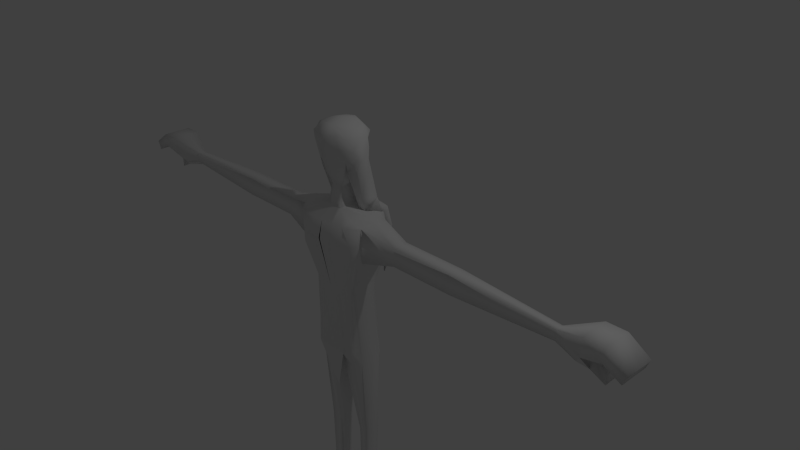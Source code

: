 # Source: Zarabatana_Jandu_.blend  (saved by Blender 2.71.0; exported with 4.5.12 LTS)
import bpy
from mathutils import Matrix  # noqa: F401  (used for matrix-valued properties, if any)

bpy.ops.wm.read_factory_settings(use_empty=True)
scene = bpy.context.scene
scene.name = 'Scene'

# ---- collections
col_collection_1 = bpy.data.collections.new('Collection 1'); scene.collection.children.link(col_collection_1)

# ---- materials (node trees are filled in below, after node groups)
mat_material = bpy.data.materials.new('Material')
mat_material.alpha_threshold = 0.0
mat_material.use_transparent_shadow = False
mat_material.roughness = 0.5
mat_material.line_color = (0.0, 0.0, 0.0, 1.0)

# ---- material node trees

# ---- world
world_world = bpy.data.worlds.new('World'); scene.world = world_world
world_world.color = (0.05088, 0.05088, 0.05088)
world_world.use_sun_shadow = False
world_world.sun_shadow_jitter_overblur = 0.0
world_world.cycles.sampling_method = 'MANUAL'
world_world.cycles.sample_map_resolution = 256

# ---- cameras
cam_camera = bpy.data.cameras.new('Camera')
cam_camera.clip_end = 100.0
cam_camera.lens = 35.0
cam_camera.sensor_width = 32.0
cam_camera.sensor_height = 18.0
cam_camera.ortho_scale = 7.314
cam_camera.dof.focus_distance = 0.0
cam_camera.dof.aperture_fstop = 128.0

# ---- lights
light_lamp = bpy.data.lights.new('Lamp', 'POINT')
light_lamp.transmission_factor = 0.0
light_lamp.cutoff_distance = 30.0
light_lamp.energy = 100.0
light_lamp.shadow_buffer_clip_start = 1.001
light_lamp.shadow_soft_size = 0.1
light_lamp.shadow_maximum_resolution = 0.006
light_lamp.use_absolute_resolution = True
light_lamp.cycles.use_multiple_importance_sampling = False

# ---- meshes
me_cube = bpy.data.meshes.new('Cube')
me_cube.from_pydata([(0.4187, -0.3239, -1.23), (0.5256, -0.262, 0.7702), (0.5256, -0.644, 0.7702), (0.38, -0.5782, -1.23), (0.3714, -0.2622, -1.162), (0.3373, -0.6563, -1.071), (0.4539, -0.2226, 0.7702), (0.5256, -0.6652, 0.7702), (0.1114, -0.308, 0.8885), (0.1114, -0.5918, 0.8885), (0.09377, -0.644, -1.23), (0.1642, -0.1376, -1.162), (0.2225, -0.752, -1.071), (0.2727, -0.1023, 0.7702), (0.3379, -0.7808, 0.7702), (0.09377, -0.262, -1.23), (0.5256, -0.644, 0.3156), (0.4211, -0.2059, 0.3156), (0.4915, -0.6869, 0.3156), (0.5256, -0.262, 0.3156), (0.1982, -0.8141, 0.3156), (0.2424, -0.08561, 0.3156), (0.09288, -0.3564, 1.146), (0.09288, -0.5496, 1.146), (0.1096, -0.2698, 1.932), (0.1096, -0.6362, 1.937), (1.866, -0.3508, 0.6646), (1.866, -0.5552, 0.6646), (1.866, -0.5552, 0.4213), (1.866, -0.3508, 0.4213), (3.26, -0.3973, 0.6092), (3.26, -0.5087, 0.6092), (3.26, -0.5087, 0.4766), (3.26, -0.3973, 0.4766), (3.648, -0.2593, 0.7734), (3.648, -0.6467, 0.7734), (3.54, -0.5431, 0.399), (3.648, -0.2593, 0.255), (0.3553, -0.3211, -2.422), (0.3534, -0.5112, -2.416), (0.1945, -0.4975, -2.422), (0.1826, -0.3211, -2.422), (0.3291, -0.3869, -3.846), (0.3291, -0.5191, -3.846), (0.2081, -0.5191, -3.846), (0.2081, -0.3869, -3.846), (0.5321, 0.1389, -4.247), (0.3965, -0.644, -4.247), (0.1479, -0.644, -4.247), (0.09377, 0.3882, -4.247), (0.9844, -0.5552, 0.4213), (0.9844, -0.3508, 0.4213), (0.9844, -0.3508, 0.6646), (0.9844, -0.5552, 0.6646), (0.4539, -0.17, 0.5429), (0.5256, -0.6869, 0.5429), (0.2753, -0.04966, 0.5429), (0.5256, -0.644, 0.5429), (0.5256, -0.262, 0.5429), (0.267, -0.8396, 0.5429), (1.866, -0.5552, 0.5429), (1.866, -0.3508, 0.5429), (3.26, -0.5087, 0.5429), (3.26, -0.3973, 0.5429), (3.648, -0.6467, 0.5429), (3.648, -0.2593, 0.5429), (0.9844, -0.3508, 0.5429), (0.9844, -0.5552, 0.5429), (3.905, -0.2593, 0.7734), (3.905, -0.6467, 0.7734), (3.905, -0.6467, 0.5951), (3.905, -0.2593, 0.5951), (4.173, -0.2593, 0.5938), (4.173, -0.6467, 0.5938), (4.122, -0.6467, 0.4759), (4.122, -0.2593, 0.4759), (0.4434, -0.453, -1.23), (0.5256, -0.453, 0.7702), (0.1114, -0.453, 0.8885), (0.06441, -0.453, -1.23), (0.5256, -0.453, 0.3156), (0.09288, -0.453, 1.146), (0.1096, -0.453, 1.958), (1.866, -0.453, 0.6646), (1.866, -0.453, 0.4213), (3.26, -0.453, 0.6092), (3.26, -0.453, 0.4766), (3.648, -0.453, 0.7734), (3.648, -0.453, 0.315), (0.3893, -0.453, -2.422), (0.1644, -0.453, -2.422), (0.3291, -0.453, -3.846), (0.2081, -0.453, -3.846), (0.3949, -0.453, -4.247), (0.1663, -0.4586, -4.248), (0.9844, -0.453, 0.4213), (0.9844, -0.453, 0.6646), (3.648, -0.453, 0.5429), (3.905, -0.453, 0.7734), (3.905, -0.453, 0.5951), (4.173, -0.453, 0.5938), (4.122, -0.453, 0.4759), (3.839, -0.2593, 0.2321), (3.839, -0.2593, 0.3636), (3.839, -0.453, 0.2236), (3.839, -0.453, 0.3636), (0.3306, -0.5828, -0.1617), (0.3306, -0.3555, -0.1617), (0.152, -0.7192, -0.1617), (0.3306, -0.2831, -0.1617), (0.3306, -0.6524, -0.1617), (0.152, -0.1842, -0.1617), (0.3306, -0.453, -0.1617), (0.3546, -0.262, 0.8157), (0.3546, -0.644, 0.8157), (0.2686, -0.644, -1.277), (0.268, -0.1752, -1.162), (0.2807, -0.7146, -1.071), (0.3633, -0.1362, 0.7702), (0.4318, -0.7512, 0.7702), (0.2686, -0.1791, -1.283), (0.4363, -0.7475, 0.3156), (0.3317, -0.1195, 0.3156), (0.2686, -0.4975, -2.422), (0.2686, -0.2495, -2.422), (0.2686, -0.5191, -3.846), (0.2686, -0.3869, -3.846), (0.2686, -0.644, -4.247), (0.2686, 0.3615, -4.247), (0.4363, -0.7536, 0.5429), (0.3646, -0.08352, 0.5429), (0.3546, -0.453, 0.8157), (0.2686, -0.453, -4.247), (0.2413, -0.2238, -0.1617), (0.2413, -0.6957, -0.1617), (0.1554, -0.5619, 1.266), (0.2266, -0.344, 1.266), (0.2266, -0.453, 1.266), (0.1933, -0.1689, 1.79), (0.2041, -0.3209, 0.8782), (0.1933, -0.7013, 1.838), (0.2387, -0.3121, 1.508), (0.2387, -0.453, 1.508), (0.2387, -0.5939, 1.508), (0.2261, -0.329, 1.902), (0.2306, -0.5752, 1.902), (0.2454, -0.453, 1.902), (0.2988, -0.3028, 1.792), (0.329, -0.453, 1.792), (0.2974, -0.5966, 1.792), (0.3744, -0.3613, 1.531), (0.3744, -0.453, 1.531), (0.3744, -0.5245, 1.531), (0.2173, -0.4014, 0.8741), (0.2371, -0.5729, 1.362), (0.3264, -0.3209, 0.8487), (0.2809, -0.3737, 0.8454), (0.3182, -0.5036, 1.386), (0.216, -0.2405, 1.673), (0.216, -0.661, 1.673), (0.3517, -0.3308, 1.662), (0.3517, -0.453, 1.662), (0.3517, -0.5718, 1.662), (0.0, -0.308, 0.8885), (0.0, -0.262, -1.23), (0.0, -0.5918, 0.8885), (0.0, -0.644, -1.23), (0.0, -0.752, -1.071), (0.0, -0.1376, -1.162), (0.0, -0.8031, 0.7702), (0.0, -0.1023, 0.7702), (0.0, -0.08561, 0.3156), (0.0, -0.3564, 1.146), (0.0, -0.5496, 1.146), (0.0, -0.2287, 1.934), (0.0, -0.6626, 1.948), (0.009973, -0.8588, 0.5429), (0.0, -0.04966, 0.5429), (0.0, -0.453, 1.987), (0.0, -0.453, -1.23), (0.0, -0.7192, -0.1617), (0.0, -0.1842, -0.1617), (0.0, -0.6355, 1.266), (0.0, -0.1361, 1.192), (0.0, -0.08574, 1.79), (0.0, -0.7734, 1.838), (0.0, -0.1126, 1.523), (0.0, -0.7442, 1.556), (0.0, -0.2053, 1.68), (0.0, -0.7767, 1.707), (0.0, -0.1434, -1.676), (0.0, -0.6664, -1.709), (0.1364, -0.1023, 0.7702), (0.1689, -0.8024, 0.7702), (0.05571, -0.308, 0.8885), (0.05571, -0.5918, 0.8885), (0.1212, -0.08561, 0.3156), (0.04644, -0.3564, 1.146), (0.04644, -0.5496, 1.146), (0.05482, -0.2492, 1.933), (0.05482, -0.6494, 1.942), (0.1785, -0.8588, 0.5429), (0.1376, -0.04966, 0.5429), (0.05482, -0.453, 1.973), (0.07601, -0.1842, -0.1617), (0.07601, -0.7192, -0.1617), (0.0777, -0.5987, 1.266), (0.1133, -0.2401, 1.229), (0.09664, -0.7507, 1.838), (0.09664, -0.1273, 1.79), (0.1194, -0.687, 1.542), (0.1194, -0.1912, 1.515), (0.108, -0.7188, 1.69), (0.108, -0.2229, 1.676), (0.2987, -0.4113, 1.006), (0.329, -0.5076, 1.414), (0.3443, -0.2179, 0.9928), (0.2374, -0.5769, 1.39), (0.1842, -0.4113, 1.012), (0.2242, -0.2085, 0.9739), (0.2554, -0.1338, 0.7893), (0.3533, -0.1652, 0.7887), (0.3374, -0.1767, 0.9006), (0.2552, -0.1297, 0.9003), (0.299, -0.005058, 0.7535), (0.3491, -0.04161, 0.7548), (0.3388, -0.0494, 0.8152), (0.3021, -0.04002, 0.8143), (0.2507, -0.03627, 0.563), (0.3473, -0.03627, 0.5223), (0.2974, 0.04182, 0.532), (0.3352, 0.02473, 0.534), (0.2176, -0.0266, -0.1366), (0.2351, -0.0266, -0.144), (0.2346, 0.009659, -0.03094), (0.2522, 0.009659, -0.03834), (8.937e-08, 0.0314, 0.3015), (8.937e-08, 0.06398, 0.5288), (0.08359, 0.01153, 0.3015), (0.1175, 0.02633, 0.5288), (-4.47e-08, -0.1543, -0.09771), (0.1212, -0.1036, -0.09771), (4.467e-08, 0.02239, -0.09395), (0.08844, -0.004126, -0.1045), (-2.235e-08, -0.09458, 0.1681), (6.702e-08, 0.02261, 0.1629), (0.08602, 0.0037, 0.1576), (0.1212, -0.09458, 0.1681), (0.1264, -0.06076, 0.06808), (0.1161, -0.0296, 0.06596), (0.1154, -0.02715, 0.111), (0.1264, -0.05794, 0.1143), (0.1946, -0.1256, 0.04427), (0.168, -0.022, 0.03002), (0.1753, 0.001102, 0.1521), (0.1946, -0.1142, 0.1616), (0.2232, -0.08058, 0.0696), (0.2195, -0.05686, 0.06779), (0.2178, -0.05681, 0.1073), (0.2232, -0.07811, 0.1102)], [], [(11, 15, 164, 168), (78, 8, 22, 81), (116, 120, 15, 11), (192, 170, 163, 194), (95, 51, 29, 84), (54, 6, 1, 58), (10, 12, 167, 166), (195, 165, 169, 193), (57, 2, 7, 55), (201, 193, 169, 176), (79, 10, 166, 179), (111, 11, 168, 181, 204), (131, 78, 9, 114), (118, 13, 8, 113), (115, 117, 12, 10), (114, 9, 14, 119), (129, 119, 14, 59), (79, 15, 41, 90), (133, 116, 11, 111), (112, 80, 16, 106), (109, 17, 19, 107), (106, 16, 18, 110), (202, 196, 238, 239), (134, 121, 20, 108), (130, 122, 21, 56), (158, 138, 147, 160), (195, 9, 23, 198), (194, 163, 172, 197), (203, 178, 175, 200), (208, 140, 25, 200), (209, 184, 174, 199), (84, 29, 33, 86), (66, 52, 26, 61), (67, 50, 28, 60), (96, 53, 27, 83), (86, 33, 37, 88), (61, 26, 30, 63), (60, 28, 32, 62), (83, 27, 31, 85), (97, 65, 71, 99), (63, 30, 34, 65), (62, 32, 36, 64), (85, 31, 35, 87), (90, 41, 45, 92), (120, 0, 38, 124), (115, 10, 40, 123), (76, 3, 39, 89), (92, 45, 49, 94), (124, 38, 42, 126), (123, 40, 44, 125), (89, 39, 43, 91), (132, 127, 48, 94), (126, 42, 46, 128), (125, 44, 48, 127), (91, 43, 47, 93), (80, 19, 51, 95), (58, 1, 52, 66), (57, 16, 50, 67), (77, 2, 53, 96), (17, 54, 58, 19), (16, 57, 55, 18), (121, 129, 59, 20), (192, 202, 177, 170), (118, 130, 56, 13), (51, 66, 61, 29), (53, 67, 60, 27), (29, 61, 63, 33), (27, 60, 62, 31), (88, 97, 64, 36), (33, 63, 65, 37), (31, 62, 64, 35), (19, 58, 66, 51), (2, 57, 67, 53), (99, 71, 75, 101), (65, 34, 68, 71), (35, 64, 70, 69), (87, 35, 69, 98), (101, 100, 73, 74), (71, 68, 72, 75), (69, 70, 74, 73), (98, 69, 73, 100), (9, 78, 81, 23), (50, 95, 84, 28), (15, 79, 179, 164), (113, 8, 78, 131), (10, 79, 90, 40), (107, 19, 80, 112), (159, 143, 152, 162), (199, 174, 178, 203), (28, 84, 86, 32), (52, 96, 83, 26), (32, 86, 88, 36), (26, 83, 85, 30), (64, 97, 99, 70), (30, 85, 87, 34), (40, 90, 92, 44), (0, 76, 89, 38), (44, 92, 94, 48), (38, 89, 91, 42), (128, 132, 94, 49), (42, 91, 93, 46), (16, 80, 95, 50), (1, 77, 96, 52), (97, 88, 104, 105), (70, 99, 101, 74), (34, 87, 98, 68), (75, 72, 100, 101), (68, 98, 100, 72), (102, 103, 105, 104), (65, 97, 105, 103), (88, 37, 102, 104), (37, 65, 103, 102), (196, 204, 181, 171), (122, 133, 111, 21), (76, 112, 106, 3), (4, 109, 107, 0), (3, 106, 110, 5), (12, 108, 205, 180, 167), (117, 134, 108, 12), (0, 107, 112, 76), (4, 0, 120, 116), (77, 131, 114, 2), (6, 118, 113, 1), (3, 5, 117, 115), (2, 114, 119, 7), (55, 7, 119, 129), (109, 4, 116, 133), (110, 18, 121, 134), (54, 17, 122, 130), (15, 120, 124, 41), (3, 115, 123, 39), (41, 124, 126, 45), (39, 123, 125, 43), (93, 47, 127, 132), (45, 126, 128, 49), (43, 125, 127, 47), (18, 55, 129, 121), (6, 54, 130, 118), (1, 113, 131, 77), (46, 93, 132, 128), (17, 109, 133, 122), (5, 110, 134, 117), (81, 22, 136, 137), (198, 23, 135, 206), (197, 172, 183, 207), (23, 81, 137, 135), (216, 214, 156, 155), (212, 159, 140, 208), (213, 188, 184, 209), (214, 215, 157, 156), (137, 136, 141, 142), (206, 135, 143, 210), (207, 183, 186, 211), (135, 137, 142, 143), (148, 147, 144, 146), (149, 148, 146, 145), (161, 160, 147, 148), (162, 161, 148, 149), (25, 140, 149, 145), (24, 82, 146, 144), (138, 24, 144, 147), (82, 25, 145, 146), (153, 139, 155, 156), (154, 153, 156, 157), (217, 218, 153, 154), (218, 219, 139, 153), (215, 217, 154, 157), (219, 216, 222, 223), (141, 158, 160, 150), (140, 159, 162, 149), (210, 143, 159, 212), (211, 186, 188, 213), (151, 150, 160, 161), (152, 151, 161, 162), (168, 11, 190), (12, 167, 191), (13, 192, 194, 8), (9, 195, 193, 14), (59, 14, 193, 201), (20, 59, 201, 176, 180, 205, 108), (56, 21, 196, 202), (165, 195, 198, 173), (8, 194, 197, 22), (82, 203, 200, 25), (185, 208, 200, 175), (138, 209, 199, 24), (13, 56, 202, 192), (24, 199, 203, 82), (21, 111, 204, 196), (173, 198, 206, 182), (22, 197, 207, 136), (189, 212, 208, 185), (158, 213, 209, 138), (182, 206, 210, 187), (136, 207, 211, 141), (187, 210, 212, 189), (141, 211, 213, 158), (150, 151, 214, 216), (151, 152, 215, 214), (143, 142, 218, 217), (142, 141, 219, 218), (152, 143, 217, 215), (141, 150, 216, 219), (223, 222, 226, 227), (216, 155, 221, 222), (139, 219, 223, 220), (155, 139, 220, 221), (227, 226, 225, 224), (222, 221, 225, 226), (220, 223, 227, 224), (220, 224, 230, 228), (228, 230, 234, 232), (225, 221, 229, 231), (224, 225, 231, 230), (221, 220, 228, 229), (233, 232, 234, 235), (231, 229, 233, 235), (230, 231, 235, 234), (229, 228, 232, 233), (239, 238, 236, 237), (177, 202, 239, 237), (171, 177, 237, 236), (244, 245, 242, 240), (241, 240, 242, 243), (246, 247, 251, 250), (245, 246, 243, 242), (247, 244, 240, 241), (171, 236, 245, 244), (238, 196, 247, 246), (236, 238, 246, 245), (196, 171, 244, 247), (250, 251, 255, 254), (243, 246, 250, 249), (247, 241, 248, 251), (241, 243, 249, 248), (254, 255, 259, 258), (249, 250, 254, 253), (251, 248, 252, 255), (248, 249, 253, 252), (258, 259, 256, 257), (253, 254, 258, 257), (255, 252, 256, 259), (252, 253, 257, 256)])
me_cube.polygons.foreach_set('use_smooth', [1, 1, 1, 1, 1, 1, 1, 1, 1, 1, 1, 1, 1, 1, 1, 1, 1, 1, 1, 1, 1, 1, 1, 1, 1, 1, 1, 1, 1, 1, 1, 1, 1, 1, 1, 1, 1, 1, 1, 1, 1, 1, 1, 1, 1, 1, 1, 1, 1, 1, 1, 1, 1, 1, 1, 1, 1, 1, 1, 1, 1, 1, 1, 1, 1, 1, 1, 1, 1, 1, 1, 1, 1, 1, 1, 1, 1, 1, 1, 1, 1, 1, 1, 1, 1, 1, 1, 1, 1, 1, 1, 1, 1, 1, 1, 1, 1, 1, 1, 1, 1, 1, 1, 1, 1, 1, 1, 1, 1, 1, 1, 1, 1, 1, 1, 1, 1, 1, 1, 1, 1, 1, 1, 1, 1, 1, 1, 1, 1, 1, 1, 1, 1, 1, 1, 1, 1, 1, 1, 1, 1, 1, 1, 1, 1, 1, 1, 1, 1, 1, 1, 1, 1, 1, 1, 1, 1, 1, 1, 1, 1, 1, 1, 1, 1, 1, 1, 1, 1, 1, 1, 1, 1, 1, 1, 1, 1, 1, 1, 1, 1, 1, 1, 1, 1, 1, 1, 1, 1, 1, 1, 1, 1, 1, 1, 1, 1, 1, 1, 1, 1, 1, 1, 1, 1, 1, 1, 1, 1, 1, 1, 1, 1, 1, 1, 1, 1, 1, 1, 1, 1, 0, 0, 1, 1, 1, 1, 0, 1, 1, 1, 1, 1, 1, 1, 1, 1, 1, 1, 1, 1, 1, 1])
me_cube.materials.append(mat_material)
me_cube.use_remesh_preserve_volume = False
me_cube.use_remesh_preserve_attributes = False
me_cube.use_mirror_vertex_groups = False
me_cube.update()

# ---- objects
ob_cube = bpy.data.objects.new('Cube', me_cube)
ob_lamp = bpy.data.objects.new('Lamp', light_lamp)
ob_camera = bpy.data.objects.new('Camera', cam_camera)

# ---- transforms, parenting, visibility, modifiers, constraints
ob_cube.location = (0.0, 0.0, 0.0)
ob_cube.lock_rotations_4d = False
ob_cube.empty_display_type = 'ARROWS'
ob_cube.lineart.crease_threshold = 0.0
_m = ob_cube.modifiers.new('Mirror', 'MIRROR')
ob_lamp.location = (4.076, 1.005, 5.904)
ob_lamp.rotation_euler = (0.6503, 0.05522, 1.866)
ob_lamp.lock_rotations_4d = False
ob_lamp.empty_display_type = 'ARROWS'
ob_lamp.color = (0.0, 0.0, 0.0, 0.0)
ob_lamp.lineart.crease_threshold = 0.0
ob_camera.location = (7.481, -6.508, 5.344)
ob_camera.rotation_euler = (1.109, 0.01082, 0.8149)
ob_camera.lock_rotations_4d = False
ob_camera.empty_display_type = 'ARROWS'
ob_camera.color = (0.0, 0.0, 0.0, 0.0)
ob_camera.display_type = 'WIRE'
ob_camera.lineart.crease_threshold = 0.0

# ---- collection membership
col_collection_1.objects.link(ob_cube)
col_collection_1.objects.link(ob_lamp)
col_collection_1.objects.link(ob_camera)

# ---- scene / render settings (as saved in the file)
scene.camera = ob_camera
scene.frame_start = 1; scene.frame_end = 250; scene.frame_set(1)
scene.render.engine = 'BLENDER_EEVEE_NEXT'
scene.render.resolution_percentage = 50
scene.render.dither_intensity = 0.0
scene.cycles.use_denoising = False
scene.cycles.samples = 10
scene.cycles.sampling_pattern = 'TABULATED_SOBOL'
scene.cycles.light_sampling_threshold = 0.0
scene.cycles.use_adaptive_sampling = False
scene.cycles.use_light_tree = False
scene.cycles.blur_glossy = 0.0
scene.cycles.volume_bounces = 1
scene.cycles.pixel_filter_type = 'GAUSSIAN'
scene.cycles.sample_clamp_indirect = 0.0
scene.view_settings.view_transform = 'Standard'
bpy.context.view_layer.update()
